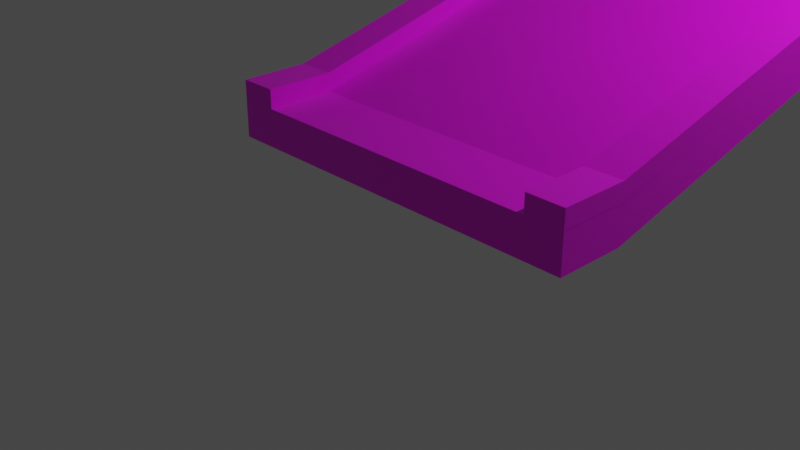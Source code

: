 # Source: rise_15_with_border.blend  (saved by Blender 2.93.21; exported with 4.5.12 LTS)
import bpy
from mathutils import Matrix  # noqa: F401  (used for matrix-valued properties, if any)

bpy.ops.wm.read_factory_settings(use_empty=True)
scene = bpy.context.scene
scene.name = 'Scene'

# ---- collections
col_collection = bpy.data.collections.new('Collection'); scene.collection.children.link(col_collection)

# ---- images (referenced by path relative to the original .blend; pixels are not part of the script)
import os
ASSET_DIR = os.environ.get("B2B_ASSET_DIR", "")  # directory of the original .blend (textures are referenced by path, not embedded)
HERE = os.path.dirname(os.path.abspath(__file__))  # packed textures are extracted next to this script under _unpacked/

def load_image(name, relpath, width, height, colorspace="sRGB"):
    """Load a texture the original file referenced (path relative to the .blend, or extracted next to this script)."""
    p = next((c for c in (os.path.join(HERE, relpath), os.path.join(ASSET_DIR, relpath)) if relpath and os.path.exists(c)), "")
    if p:
        img = bpy.data.images.load(p, check_existing=True)
        img.name = name
    else:  # same state as the original file: an image datablock whose file is absent (Cycles renders it pink)
        img = bpy.data.images.new(name, width, height)
        img.source = "FILE"
        img.filepath = "//" + (relpath or name)
    img.colorspace_settings.name = colorspace
    return img
img_grass15_jpg = load_image('grass15.jpg', 'grass15.jpg', 1024, 1024, 'sRGB')
img_grass15_jpg_003 = load_image('grass15.jpg.003', 'grass15.jpg', 1024, 1024, 'sRGB')
img_grass15_jpg_004 = load_image('grass15.jpg.004', 'grass15.jpg', 1024, 1024, 'sRGB')
img_grass15_jpg_005 = load_image('grass15.jpg.005', 'grass15.jpg', 1024, 1024, 'sRGB')
img_grass15_jpg_002 = load_image('grass15.jpg.002', 'grass15.jpg', 1024, 1024, 'sRGB')

# ---- materials (node trees are filled in below, after node groups)
mat_material = bpy.data.materials.new('Material')
mat_material.alpha_threshold = 0.0
mat_material.use_transparent_shadow = False
mat_material.line_color = (0.0, 0.0, 0.0, 1.0)
mat_material_002 = bpy.data.materials.new('Material.002')
mat_material_002.alpha_threshold = 0.0
mat_material_002.use_transparent_shadow = False
mat_material_002.line_color = (0.0, 0.0, 0.0, 1.0)
mat_material_003 = bpy.data.materials.new('Material.003')
mat_material_003.alpha_threshold = 0.0
mat_material_003.use_transparent_shadow = False
mat_material_003.line_color = (0.0, 0.0, 0.0, 1.0)
mat_material_004 = bpy.data.materials.new('Material.004')
mat_material_004.alpha_threshold = 0.0
mat_material_004.use_transparent_shadow = False
mat_material_004.line_color = (0.0, 0.0, 0.0, 1.0)
mat_material_001 = bpy.data.materials.new('Material.001')
mat_material_001.alpha_threshold = 0.0
mat_material_001.use_transparent_shadow = False
mat_material_001.line_color = (0.0, 0.0, 0.0, 1.0)

# ---- material node trees
mat_material.use_nodes = True; mat_material.node_tree.nodes.clear()
_N = mat_material.node_tree.nodes; _L = mat_material.node_tree.links
n0 = _N.new('ShaderNodeOutputMaterial'); n0.name = 'Material Output'; n0.location = (300, 300)
n1 = _N.new('ShaderNodeBsdfPrincipled'); n1.name = 'Principled BSDF'; n1.location = (10, 300)
n1.distribution = 'GGX'
n1.subsurface_method = 'BURLEY'
n1.inputs[2].default_value = 0.4
n1.inputs[3].default_value = 1.45
n1.inputs[27].default_value = (0.0, 0.0, 0.0, 1.0)
n1.inputs[28].default_value = 1.0
n2 = _N.new('ShaderNodeTexImage'); n2.name = 'Изображение-текстура'; n2.location = (-325, 223)
n2.image = img_grass15_jpg
_L.new(n1.outputs[0], n0.inputs[0])
_L.new(n2.outputs[0], n1.inputs[0])
n0.is_active_output = True
mat_material_002.use_nodes = True; mat_material_002.node_tree.nodes.clear()
_N = mat_material_002.node_tree.nodes; _L = mat_material_002.node_tree.links
n0 = _N.new('ShaderNodeOutputMaterial'); n0.name = 'Material Output'; n0.location = (300, 300)
n1 = _N.new('ShaderNodeBsdfPrincipled'); n1.name = 'Principled BSDF'; n1.location = (10, 300)
n1.distribution = 'GGX'
n1.subsurface_method = 'BURLEY'
n1.inputs[2].default_value = 0.4
n1.inputs[3].default_value = 1.45
n1.inputs[27].default_value = (0.0, 0.0, 0.0, 1.0)
n1.inputs[28].default_value = 1.0
n2 = _N.new('ShaderNodeTexImage'); n2.name = 'Изображение-текстура'; n2.location = (-325, 223)
n2.image = img_grass15_jpg_003
_L.new(n1.outputs[0], n0.inputs[0])
_L.new(n2.outputs[0], n1.inputs[0])
n0.is_active_output = True
mat_material_003.use_nodes = True; mat_material_003.node_tree.nodes.clear()
_N = mat_material_003.node_tree.nodes; _L = mat_material_003.node_tree.links
n0 = _N.new('ShaderNodeOutputMaterial'); n0.name = 'Material Output'; n0.location = (300, 300)
n1 = _N.new('ShaderNodeBsdfPrincipled'); n1.name = 'Principled BSDF'; n1.location = (10, 300)
n1.distribution = 'GGX'
n1.subsurface_method = 'BURLEY'
n1.inputs[2].default_value = 0.4
n1.inputs[3].default_value = 1.45
n1.inputs[27].default_value = (0.0, 0.0, 0.0, 1.0)
n1.inputs[28].default_value = 1.0
n2 = _N.new('ShaderNodeTexImage'); n2.name = 'Изображение-текстура'; n2.location = (-325, 223)
n2.image = img_grass15_jpg_004
_L.new(n1.outputs[0], n0.inputs[0])
_L.new(n2.outputs[0], n1.inputs[0])
n0.is_active_output = True
mat_material_004.use_nodes = True; mat_material_004.node_tree.nodes.clear()
_N = mat_material_004.node_tree.nodes; _L = mat_material_004.node_tree.links
n0 = _N.new('ShaderNodeOutputMaterial'); n0.name = 'Material Output'; n0.location = (300, 300)
n1 = _N.new('ShaderNodeBsdfPrincipled'); n1.name = 'Principled BSDF'; n1.location = (10, 300)
n1.distribution = 'GGX'
n1.subsurface_method = 'BURLEY'
n1.inputs[2].default_value = 0.4
n1.inputs[3].default_value = 1.45
n1.inputs[27].default_value = (0.0, 0.0, 0.0, 1.0)
n1.inputs[28].default_value = 1.0
n2 = _N.new('ShaderNodeTexImage'); n2.name = 'Изображение-текстура'; n2.location = (-325, 223)
n2.image = img_grass15_jpg_005
_L.new(n1.outputs[0], n0.inputs[0])
_L.new(n2.outputs[0], n1.inputs[0])
n0.is_active_output = True
mat_material_001.use_nodes = True; mat_material_001.node_tree.nodes.clear()
_N = mat_material_001.node_tree.nodes; _L = mat_material_001.node_tree.links
n0 = _N.new('ShaderNodeOutputMaterial'); n0.name = 'Material Output'; n0.location = (300, 300)
n1 = _N.new('ShaderNodeBsdfPrincipled'); n1.name = 'Principled BSDF'; n1.location = (10, 300)
n1.distribution = 'GGX'
n1.subsurface_method = 'BURLEY'
n1.inputs[2].default_value = 0.4
n1.inputs[3].default_value = 1.45
n1.inputs[27].default_value = (0.0, 0.0, 0.0, 1.0)
n1.inputs[28].default_value = 1.0
n2 = _N.new('ShaderNodeTexImage'); n2.name = 'Изображение-текстура'; n2.location = (-325, 223)
n2.image = img_grass15_jpg_002
_L.new(n1.outputs[0], n0.inputs[0])
_L.new(n2.outputs[0], n1.inputs[0])
n0.is_active_output = True

# ---- world
world_world = bpy.data.worlds.new('World'); scene.world = world_world
world_world.use_nodes = True; world_world.node_tree.nodes.clear()
_N = world_world.node_tree.nodes; _L = world_world.node_tree.links
n0 = _N.new('ShaderNodeOutputWorld'); n0.name = 'World Output'; n0.location = (300, 300)
n1 = _N.new('ShaderNodeBackground'); n1.name = 'Background'; n1.location = (10, 300)
n1.inputs[0].default_value = (0.05088, 0.05088, 0.05088, 1.0)
_L.new(n1.outputs[0], n0.inputs[0])
n0.is_active_output = True
world_world.color = (0.05088, 0.05088, 0.05088)
world_world.use_sun_shadow = False
world_world.sun_shadow_jitter_overblur = 0.0

# ---- cameras
cam_camera = bpy.data.cameras.new('Camera')
cam_camera.clip_end = 100.0
cam_camera.ortho_scale = 7.314

# ---- lights
light_light = bpy.data.lights.new('Light', 'POINT')
light_light.transmission_factor = 0.0
light_light.energy = 1000.0
light_light.shadow_soft_size = 0.1
light_light.shadow_maximum_resolution = 0.006
light_light.use_absolute_resolution = True

# ---- meshes
me_cube = bpy.data.meshes.new('Cube')
me_cube.from_pydata([(1.0, 1.0, 9.521), (1.0, 1.0, 7.521), (1.0, -1.0, 1.0), (1.0, -1.0, -1.0), (-1.0, 1.0, 9.521), (-1.0, 1.0, 7.521), (-1.0, -1.0, 1.0), (-1.0, -1.0, -1.0), (-1.0, 0.8182, 7.513), (-1.0, 0.6364, 6.558), (-1.0, 0.4545, 5.611), (-1.0, 0.2727, 4.673), (-1.0, 0.09091, 3.726), (-1.0, -0.09091, 2.788), (-1.0, -0.2727, 1.824), (-1.0, -0.4545, 0.8856), (-1.0, -0.6364, -0.06048), (-1.0, -0.8182, -1.0), (1.0, 0.8182, 9.513), (1.0, 0.6364, 8.558), (1.0, 0.4545, 7.611), (1.0, 0.2727, 6.673), (1.0, 0.09091, 5.726), (1.0, -0.09091, 4.788), (1.0, -0.2727, 3.824), (1.0, -0.4545, 2.886), (1.0, -0.6364, 1.94), (1.0, -0.8182, 1.0), (-1.0, -0.8182, 1.0), (-1.0, -0.6364, 1.94), (-1.0, -0.4545, 2.886), (-1.0, -0.2727, 3.824), (-1.0, -0.09091, 4.788), (-1.0, 0.09091, 5.726), (-1.0, 0.2727, 6.673), (-1.0, 0.4545, 7.611), (-1.0, 0.6364, 8.558), (-1.0, 0.8182, 9.513), (1.0, -0.8182, -1.0), (1.0, -0.6364, -0.06048), (1.0, -0.4545, 0.8856), (1.0, -0.2727, 1.824), (1.0, -0.09091, 2.788), (1.0, 0.09091, 3.726), (1.0, 0.2727, 4.673), (1.0, 0.4545, 5.611), (1.0, 0.6364, 6.558), (1.0, 0.8182, 7.513)], [], [(27, 28, 6, 2), (3, 2, 6, 7), (8, 37, 4, 5), (17, 38, 3, 7), (38, 27, 2, 3), (5, 4, 0, 1), (1, 0, 18, 47), (47, 18, 19, 46), (46, 19, 20, 45), (45, 20, 21, 44), (44, 21, 22, 43), (43, 22, 23, 42), (42, 23, 24, 41), (41, 24, 25, 40), (40, 25, 26, 39), (39, 26, 27, 38), (5, 1, 47, 8), (8, 47, 46, 9), (9, 46, 45, 10), (10, 45, 44, 11), (11, 44, 43, 12), (12, 43, 42, 13), (13, 42, 41, 14), (14, 41, 40, 15), (15, 40, 39, 16), (16, 39, 38, 17), (7, 6, 28, 17), (17, 28, 29, 16), (16, 29, 30, 15), (15, 30, 31, 14), (14, 31, 32, 13), (13, 32, 33, 12), (12, 33, 34, 11), (11, 34, 35, 10), (10, 35, 36, 9), (9, 36, 37, 8), (0, 4, 37, 18), (18, 37, 36, 19), (19, 36, 35, 20), (20, 35, 34, 21), (21, 34, 33, 22), (22, 33, 32, 23), (23, 32, 31, 24), (24, 31, 30, 25), (25, 30, 29, 26), (26, 29, 28, 27)])
_uv = me_cube.uv_layers.new(name='UVMap')
_uv.uv.foreach_set('vector', [0.625, 0.7273, 0.875, 0.7273, 0.875, 0.75, 0.625, 0.75, 0.375, 0.75, 0.625, 0.75, 0.625, 1.0, 0.375, 1.0, 0.375, 0.2273, 0.625, 0.2273, 0.625, 0.25, 0.375, 0.25, 0.125, 0.7273, 0.375, 0.7273, 0.375, 0.75, 0.125, 0.75, 0.375, 0.7273, 0.625, 0.7273, 0.625, 0.75, 0.375, 0.75, 0.375, 0.25, 0.625, 0.25, 0.625, 0.5, 0.375, 0.5, 0.375, 0.5, 0.625, 0.5, 0.625, 0.5227, 0.375, 0.5227, 0.375, 0.5227, 0.625, 0.5227, 0.625, 0.5455, 0.375, 0.5455, 0.375, 0.5455, 0.625, 0.5455, 0.625, 0.5682, 0.375, 0.5682, 0.375, 0.5682, 0.625, 0.5682, 0.625, 0.5909, 0.375, 0.5909, 0.375, 0.5909, 0.625, 0.5909, 0.625, 0.6136, 0.375, 0.6136, 0.375, 0.6136, 0.625, 0.6136, 0.625, 0.6364, 0.375, 0.6364, 0.375, 0.6364, 0.625, 0.6364, 0.625, 0.6591, 0.375, 0.6591, 0.375, 0.6591, 0.625, 0.6591, 0.625, 0.6818, 0.375, 0.6818, 0.375, 0.6818, 0.625, 0.6818, 0.625, 0.7045, 0.375, 0.7045, 0.375, 0.7045, 0.625, 0.7045, 0.625, 0.7273, 0.375, 0.7273, 0.125, 0.5, 0.375, 0.5, 0.375, 0.5227, 0.125, 0.5227, 0.125, 0.5227, 0.375, 0.5227, 0.375, 0.5455, 0.125, 0.5455, 0.125, 0.5455, 0.375, 0.5455, 0.375, 0.5682, 0.125, 0.5682, 0.125, 0.5682, 0.375, 0.5682, 0.375, 0.5909, 0.125, 0.5909, 0.125, 0.5909, 0.375, 0.5909, 0.375, 0.6136, 0.125, 0.6136, 0.125, 0.6136, 0.375, 0.6136, 0.375, 0.6364, 0.125, 0.6364, 0.125, 0.6364, 0.375, 0.6364, 0.375, 0.6591, 0.125, 0.6591, 0.125, 0.6591, 0.375, 0.6591, 0.375, 0.6818, 0.125, 0.6818, 0.125, 0.6818, 0.375, 0.6818, 0.375, 0.7045, 0.125, 0.7045, 0.125, 0.7045, 0.375, 0.7045, 0.375, 0.7273, 0.125, 0.7273, 0.375, 0.0, 0.625, 0.0, 0.625, 0.02273, 0.375, 0.02273, 0.375, 0.02273, 0.625, 0.02273, 0.625, 0.04545, 0.375, 0.04545, 0.375, 0.04545, 0.625, 0.04545, 0.625, 0.06818, 0.375, 0.06818, 0.375, 0.06818, 0.625, 0.06818, 0.625, 0.09091, 0.375, 0.09091, 0.375, 0.09091, 0.625, 0.09091, 0.625, 0.1136, 0.375, 0.1136, 0.375, 0.1136, 0.625, 0.1136, 0.625, 0.1364, 0.375, 0.1364, 0.375, 0.1364, 0.625, 0.1364, 0.625, 0.1591, 0.375, 0.1591, 0.375, 0.1591, 0.625, 0.1591, 0.625, 0.1818, 0.375, 0.1818, 0.375, 0.1818, 0.625, 0.1818, 0.625, 0.2045, 0.375, 0.2045, 0.375, 0.2045, 0.625, 0.2045, 0.625, 0.2273, 0.375, 0.2273, 0.625, 0.5, 0.875, 0.5, 0.875, 0.5227, 0.625, 0.5227, 0.625, 0.5227, 0.875, 0.5227, 0.875, 0.5455, 0.625, 0.5455, 0.625, 0.5455, 0.875, 0.5455, 0.875, 0.5682, 0.625, 0.5682, 0.625, 0.5682, 0.875, 0.5682, 0.875, 0.5909, 0.625, 0.5909, 0.625, 0.5909, 0.875, 0.5909, 0.875, 0.6136, 0.625, 0.6136, 0.625, 0.6136, 0.875, 0.6136, 0.875, 0.6364, 0.625, 0.6364, 0.625, 0.6364, 0.875, 0.6364, 0.875, 0.6591, 0.625, 0.6591, 0.625, 0.6591, 0.875, 0.6591, 0.875, 0.6818, 0.625, 0.6818, 0.625, 0.6818, 0.875, 0.6818, 0.875, 0.7045, 0.625, 0.7045, 0.625, 0.7045, 0.875, 0.7045, 0.875, 0.7273, 0.625, 0.7273])
me_cube.materials.append(mat_material)
me_cube.use_remesh_preserve_volume = False
me_cube.use_remesh_preserve_attributes = False
me_cube.use_mirror_vertex_groups = False
me_cube.update()
me_cube_002 = bpy.data.meshes.new('Cube.002')
me_cube_002.from_pydata([(1.0, -0.9091, -2.865), (1.0, -0.9091, -4.865), (-1.0, -0.9091, -2.865), (-1.0, -0.9091, -4.865), (-1.0, 0.9091, 3.648), (-1.0, 0.7273, 2.692), (-1.0, 0.5455, 1.746), (-1.0, 0.3636, 0.8074), (-1.0, 0.1818, -0.1393), (-1.0, -7.451e-09, -1.077), (-1.0, -0.1818, -2.041), (-1.0, -0.3636, -2.98), (-1.0, -0.5455, -3.926), (-1.0, -0.7273, -4.865), (1.0, 0.9091, 5.648), (1.0, 0.7273, 4.692), (1.0, 0.5455, 3.746), (1.0, 0.3636, 2.807), (1.0, 0.1818, 1.861), (1.0, -7.451e-09, 0.923), (1.0, -0.1818, -0.04125), (1.0, -0.3636, -0.9795), (1.0, -0.5455, -1.926), (1.0, -0.7273, -2.865), (-1.0, -0.7273, -2.865), (-1.0, -0.5455, -1.926), (-1.0, -0.3636, -0.9795), (-1.0, -0.1818, -0.04125), (-1.0, 3.725e-08, 0.923), (-1.0, 0.1818, 1.861), (-1.0, 0.3636, 2.807), (-1.0, 0.5455, 3.746), (-1.0, 0.7273, 4.692), (-1.0, 0.9091, 5.648), (1.0, -0.7273, -4.865), (1.0, -0.5455, -3.926), (1.0, -0.3636, -2.98), (1.0, -0.1818, -2.041), (1.0, 3.725e-08, -1.077), (1.0, 0.1818, -0.1393), (1.0, 0.3636, 0.8074), (1.0, 0.5455, 1.746), (1.0, 0.7273, 2.692), (1.0, 0.9091, 3.648), (-1.0, -1.09, -4.865), (-1.0, -1.09, -2.865), (1.0, -1.09, -2.865), (1.0, -1.09, -4.865), (1.0, 2.727, 14.16), (1.0, 2.727, 12.16), (-1.0, 2.727, 14.16), (-1.0, 2.727, 12.16), (-1.0, 2.545, 12.15), (-1.0, 2.363, 11.19), (-1.0, 2.181, 10.25), (-1.0, 2.0, 9.309), (-1.0, 1.818, 8.362), (-1.0, 1.636, 7.424), (-1.0, 1.454, 6.46), (-1.0, 1.272, 5.522), (-1.0, 1.09, 4.576), (-1.0, 0.9087, 3.636), (1.0, 2.545, 14.15), (1.0, 2.363, 13.19), (1.0, 2.181, 12.25), (1.0, 2.0, 11.31), (1.0, 1.818, 10.36), (1.0, 1.636, 9.424), (1.0, 1.454, 8.46), (1.0, 1.272, 7.522), (1.0, 1.09, 6.576), (1.0, 0.9087, 5.636), (-1.0, 0.9087, 5.636), (-1.0, 1.09, 6.576), (-1.0, 1.272, 7.522), (-1.0, 1.454, 8.46), (-1.0, 1.636, 9.424), (-1.0, 1.818, 10.36), (-1.0, 2.0, 11.31), (-1.0, 2.181, 12.25), (-1.0, 2.363, 13.19), (-1.0, 2.545, 14.15), (1.0, 0.9087, 3.636), (1.0, 1.09, 4.576), (1.0, 1.272, 5.522), (1.0, 1.454, 6.46), (1.0, 1.636, 7.424), (1.0, 1.818, 8.362), (1.0, 2.0, 9.309), (1.0, 2.181, 10.25), (1.0, 2.363, 11.19), (1.0, 2.545, 12.15), (1.0, 2.909, 12.16), (-1.0, 2.909, 12.16), (1.0, 2.909, 14.16), (-1.0, 2.909, 14.16)], [], [(23, 24, 2, 0), (2, 3, 44, 45), (13, 34, 1, 3), (34, 23, 0, 1), (43, 14, 15, 42), (42, 15, 16, 41), (41, 16, 17, 40), (40, 17, 18, 39), (39, 18, 19, 38), (38, 19, 20, 37), (37, 20, 21, 36), (36, 21, 22, 35), (35, 22, 23, 34), (4, 43, 42, 5), (5, 42, 41, 6), (6, 41, 40, 7), (7, 40, 39, 8), (8, 39, 38, 9), (9, 38, 37, 10), (10, 37, 36, 11), (11, 36, 35, 12), (12, 35, 34, 13), (3, 2, 24, 13), (13, 24, 25, 12), (12, 25, 26, 11), (11, 26, 27, 10), (10, 27, 28, 9), (9, 28, 29, 8), (8, 29, 30, 7), (7, 30, 31, 6), (6, 31, 32, 5), (5, 32, 33, 4), (14, 33, 32, 15), (15, 32, 31, 16), (16, 31, 30, 17), (17, 30, 29, 18), (18, 29, 28, 19), (19, 28, 27, 20), (20, 27, 26, 21), (21, 26, 25, 22), (22, 25, 24, 23), (47, 46, 45, 44), (1, 0, 46, 47), (3, 1, 47, 44), (0, 2, 45, 46), (52, 81, 50, 51), (50, 48, 94, 95), (49, 48, 62, 91), (91, 62, 63, 90), (90, 63, 64, 89), (89, 64, 65, 88), (88, 65, 66, 87), (87, 66, 67, 86), (86, 67, 68, 85), (85, 68, 69, 84), (84, 69, 70, 83), (83, 70, 71, 82), (51, 49, 91, 52), (52, 91, 90, 53), (53, 90, 89, 54), (54, 89, 88, 55), (55, 88, 87, 56), (56, 87, 86, 57), (57, 86, 85, 58), (58, 85, 84, 59), (59, 84, 83, 60), (60, 83, 82, 61), (61, 72, 73, 60), (60, 73, 74, 59), (59, 74, 75, 58), (58, 75, 76, 57), (57, 76, 77, 56), (56, 77, 78, 55), (55, 78, 79, 54), (54, 79, 80, 53), (53, 80, 81, 52), (48, 50, 81, 62), (62, 81, 80, 63), (63, 80, 79, 64), (64, 79, 78, 65), (65, 78, 77, 66), (66, 77, 76, 67), (67, 76, 75, 68), (68, 75, 74, 69), (69, 74, 73, 70), (70, 73, 72, 71), (93, 95, 94, 92), (51, 50, 95, 93), (49, 51, 93, 92), (48, 49, 92, 94)])
me_cube_002.polygons.foreach_set('material_index', [0, 0, 0, 0, 0, 0, 0, 0, 0, 0, 0, 0, 0, 0, 0, 0, 0, 0, 0, 0, 0, 0, 0, 0, 0, 0, 0, 0, 0, 0, 0, 0, 0, 0, 0, 0, 0, 0, 0, 0, 0, 0, 0, 0, 0, 1, 1, 1, 1, 1, 1, 1, 1, 1, 1, 1, 1, 1, 1, 1, 1, 1, 1, 1, 1, 1, 1, 1, 1, 1, 1, 1, 1, 1, 1, 1, 1, 1, 1, 1, 1, 1, 1, 1, 1, 1, 1, 1, 1, 1])
_uv = me_cube_002.uv_layers.new(name='UVMap')
_uv.uv.foreach_set('vector', [0.625, 0.7273, 0.875, 0.7273, 0.875, 0.75, 0.625, 0.75, 0.625, 0.0, 0.375, 0.0, 0.375, 0.0, 0.625, 0.0, 0.125, 0.7273, 0.375, 0.7273, 0.375, 0.75, 0.125, 0.75, 0.375, 0.7273, 0.625, 0.7273, 0.625, 0.75, 0.375, 0.75, 0.375, 0.5227, 0.625, 0.5227, 0.625, 0.5455, 0.375, 0.5455, 0.375, 0.5455, 0.625, 0.5455, 0.625, 0.5682, 0.375, 0.5682, 0.375, 0.5682, 0.625, 0.5682, 0.625, 0.5909, 0.375, 0.5909, 0.375, 0.5909, 0.625, 0.5909, 0.625, 0.6136, 0.375, 0.6136, 0.375, 0.6136, 0.625, 0.6136, 0.625, 0.6364, 0.375, 0.6364, 0.375, 0.6364, 0.625, 0.6364, 0.625, 0.6591, 0.375, 0.6591, 0.375, 0.6591, 0.625, 0.6591, 0.625, 0.6818, 0.375, 0.6818, 0.375, 0.6818, 0.625, 0.6818, 0.625, 0.7045, 0.375, 0.7045, 0.375, 0.7045, 0.625, 0.7045, 0.625, 0.7273, 0.375, 0.7273, 0.125, 0.5227, 0.375, 0.5227, 0.375, 0.5455, 0.125, 0.5455, 0.125, 0.5455, 0.375, 0.5455, 0.375, 0.5682, 0.125, 0.5682, 0.125, 0.5682, 0.375, 0.5682, 0.375, 0.5909, 0.125, 0.5909, 0.125, 0.5909, 0.375, 0.5909, 0.375, 0.6136, 0.125, 0.6136, 0.125, 0.6136, 0.375, 0.6136, 0.375, 0.6364, 0.125, 0.6364, 0.125, 0.6364, 0.375, 0.6364, 0.375, 0.6591, 0.125, 0.6591, 0.125, 0.6591, 0.375, 0.6591, 0.375, 0.6818, 0.125, 0.6818, 0.125, 0.6818, 0.375, 0.6818, 0.375, 0.7045, 0.125, 0.7045, 0.125, 0.7045, 0.375, 0.7045, 0.375, 0.7273, 0.125, 0.7273, 0.375, 0.0, 0.625, 0.0, 0.625, 0.02273, 0.375, 0.02273, 0.375, 0.02273, 0.625, 0.02273, 0.625, 0.04545, 0.375, 0.04545, 0.375, 0.04545, 0.625, 0.04545, 0.625, 0.06818, 0.375, 0.06818, 0.375, 0.06818, 0.625, 0.06818, 0.625, 0.09091, 0.375, 0.09091, 0.375, 0.09091, 0.625, 0.09091, 0.625, 0.1136, 0.375, 0.1136, 0.375, 0.1136, 0.625, 0.1136, 0.625, 0.1364, 0.375, 0.1364, 0.375, 0.1364, 0.625, 0.1364, 0.625, 0.1591, 0.375, 0.1591, 0.375, 0.1591, 0.625, 0.1591, 0.625, 0.1818, 0.375, 0.1818, 0.375, 0.1818, 0.625, 0.1818, 0.625, 0.2045, 0.375, 0.2045, 0.375, 0.2045, 0.625, 0.2045, 0.625, 0.2273, 0.375, 0.2273, 0.625, 0.5227, 0.875, 0.5227, 0.875, 0.5455, 0.625, 0.5455, 0.625, 0.5455, 0.875, 0.5455, 0.875, 0.5682, 0.625, 0.5682, 0.625, 0.5682, 0.875, 0.5682, 0.875, 0.5909, 0.625, 0.5909, 0.625, 0.5909, 0.875, 0.5909, 0.875, 0.6136, 0.625, 0.6136, 0.625, 0.6136, 0.875, 0.6136, 0.875, 0.6364, 0.625, 0.6364, 0.625, 0.6364, 0.875, 0.6364, 0.875, 0.6591, 0.625, 0.6591, 0.625, 0.6591, 0.875, 0.6591, 0.875, 0.6818, 0.625, 0.6818, 0.625, 0.6818, 0.875, 0.6818, 0.875, 0.7045, 0.625, 0.7045, 0.625, 0.7045, 0.875, 0.7045, 0.875, 0.7273, 0.625, 0.7273, 0.375, 0.75, 0.625, 0.75, 0.625, 1.0, 0.375, 1.0, 0.375, 0.75, 0.625, 0.75, 0.625, 0.75, 0.375, 0.75, 0.125, 0.75, 0.375, 0.75, 0.375, 0.75, 0.125, 0.75, 0.625, 0.75, 0.875, 0.75, 0.875, 0.75, 0.625, 0.75, 0.375, 0.2273, 0.625, 0.2273, 0.625, 0.25, 0.375, 0.25, 0.875, 0.5, 0.625, 0.5, 0.625, 0.5, 0.875, 0.5, 0.375, 0.5, 0.625, 0.5, 0.625, 0.5227, 0.375, 0.5227, 0.375, 0.5227, 0.625, 0.5227, 0.625, 0.5455, 0.375, 0.5455, 0.375, 0.5455, 0.625, 0.5455, 0.625, 0.5682, 0.375, 0.5682, 0.375, 0.5682, 0.625, 0.5682, 0.625, 0.5909, 0.375, 0.5909, 0.375, 0.5909, 0.625, 0.5909, 0.625, 0.6136, 0.375, 0.6136, 0.375, 0.6136, 0.625, 0.6136, 0.625, 0.6364, 0.375, 0.6364, 0.375, 0.6364, 0.625, 0.6364, 0.625, 0.6591, 0.375, 0.6591, 0.375, 0.6591, 0.625, 0.6591, 0.625, 0.6818, 0.375, 0.6818, 0.375, 0.6818, 0.625, 0.6818, 0.625, 0.7045, 0.375, 0.7045, 0.375, 0.7045, 0.625, 0.7045, 0.625, 0.7273, 0.375, 0.7273, 0.125, 0.5, 0.375, 0.5, 0.375, 0.5227, 0.125, 0.5227, 0.125, 0.5227, 0.375, 0.5227, 0.375, 0.5455, 0.125, 0.5455, 0.125, 0.5455, 0.375, 0.5455, 0.375, 0.5682, 0.125, 0.5682, 0.125, 0.5682, 0.375, 0.5682, 0.375, 0.5909, 0.125, 0.5909, 0.125, 0.5909, 0.375, 0.5909, 0.375, 0.6136, 0.125, 0.6136, 0.125, 0.6136, 0.375, 0.6136, 0.375, 0.6364, 0.125, 0.6364, 0.125, 0.6364, 0.375, 0.6364, 0.375, 0.6591, 0.125, 0.6591, 0.125, 0.6591, 0.375, 0.6591, 0.375, 0.6818, 0.125, 0.6818, 0.125, 0.6818, 0.375, 0.6818, 0.375, 0.7045, 0.125, 0.7045, 0.125, 0.7045, 0.375, 0.7045, 0.375, 0.7273, 0.125, 0.7273, 0.375, 0.02273, 0.625, 0.02273, 0.625, 0.04545, 0.375, 0.04545, 0.375, 0.04545, 0.625, 0.04545, 0.625, 0.06818, 0.375, 0.06818, 0.375, 0.06818, 0.625, 0.06818, 0.625, 0.09091, 0.375, 0.09091, 0.375, 0.09091, 0.625, 0.09091, 0.625, 0.1136, 0.375, 0.1136, 0.375, 0.1136, 0.625, 0.1136, 0.625, 0.1364, 0.375, 0.1364, 0.375, 0.1364, 0.625, 0.1364, 0.625, 0.1591, 0.375, 0.1591, 0.375, 0.1591, 0.625, 0.1591, 0.625, 0.1818, 0.375, 0.1818, 0.375, 0.1818, 0.625, 0.1818, 0.625, 0.2045, 0.375, 0.2045, 0.375, 0.2045, 0.625, 0.2045, 0.625, 0.2273, 0.375, 0.2273, 0.625, 0.5, 0.875, 0.5, 0.875, 0.5227, 0.625, 0.5227, 0.625, 0.5227, 0.875, 0.5227, 0.875, 0.5455, 0.625, 0.5455, 0.625, 0.5455, 0.875, 0.5455, 0.875, 0.5682, 0.625, 0.5682, 0.625, 0.5682, 0.875, 0.5682, 0.875, 0.5909, 0.625, 0.5909, 0.625, 0.5909, 0.875, 0.5909, 0.875, 0.6136, 0.625, 0.6136, 0.625, 0.6136, 0.875, 0.6136, 0.875, 0.6364, 0.625, 0.6364, 0.625, 0.6364, 0.875, 0.6364, 0.875, 0.6591, 0.625, 0.6591, 0.625, 0.6591, 0.875, 0.6591, 0.875, 0.6818, 0.625, 0.6818, 0.625, 0.6818, 0.875, 0.6818, 0.875, 0.7045, 0.625, 0.7045, 0.625, 0.7045, 0.875, 0.7045, 0.875, 0.7273, 0.625, 0.7273, 0.375, 0.25, 0.625, 0.25, 0.625, 0.5, 0.375, 0.5, 0.375, 0.25, 0.625, 0.25, 0.625, 0.25, 0.375, 0.25, 0.375, 0.5, 0.125, 0.5, 0.125, 0.5, 0.375, 0.5, 0.625, 0.5, 0.375, 0.5, 0.375, 0.5, 0.625, 0.5])
me_cube_002.materials.append(mat_material_002)
me_cube_002.materials.append(mat_material_003)
me_cube_002.use_remesh_preserve_volume = False
me_cube_002.use_remesh_preserve_attributes = False
me_cube_002.use_mirror_vertex_groups = False
me_cube_002.update()
me_cube_006 = bpy.data.meshes.new('Cube.006')
me_cube_006.from_pydata([(1.0, -0.9091, -2.865), (1.0, -0.9091, -4.865), (-1.0, -0.9091, -2.865), (-1.0, -0.9091, -4.865), (-1.0, 0.9091, 3.648), (-1.0, 0.7273, 2.692), (-1.0, 0.5455, 1.746), (-1.0, 0.3636, 0.8074), (-1.0, 0.1818, -0.1393), (-1.0, -7.451e-09, -1.077), (-1.0, -0.1818, -2.041), (-1.0, -0.3636, -2.98), (-1.0, -0.5455, -3.926), (-1.0, -0.7273, -4.865), (1.0, 0.9091, 5.648), (1.0, 0.7273, 4.692), (1.0, 0.5455, 3.746), (1.0, 0.3636, 2.807), (1.0, 0.1818, 1.861), (1.0, -7.451e-09, 0.923), (1.0, -0.1818, -0.04125), (1.0, -0.3636, -0.9795), (1.0, -0.5455, -1.926), (1.0, -0.7273, -2.865), (-1.0, -0.7273, -2.865), (-1.0, -0.5455, -1.926), (-1.0, -0.3636, -0.9795), (-1.0, -0.1818, -0.04125), (-1.0, 3.725e-08, 0.923), (-1.0, 0.1818, 1.861), (-1.0, 0.3636, 2.807), (-1.0, 0.5455, 3.746), (-1.0, 0.7273, 4.692), (-1.0, 0.9091, 5.648), (1.0, -0.7273, -4.865), (1.0, -0.5455, -3.926), (1.0, -0.3636, -2.98), (1.0, -0.1818, -2.041), (1.0, 3.725e-08, -1.077), (1.0, 0.1818, -0.1393), (1.0, 0.3636, 0.8074), (1.0, 0.5455, 1.746), (1.0, 0.7273, 2.692), (1.0, 0.9091, 3.648), (-1.0, -1.09, -4.865), (-1.0, -1.09, -2.865), (1.0, -1.09, -2.865), (1.0, -1.09, -4.865), (1.0, 2.727, 14.16), (1.0, 2.727, 12.16), (-1.0, 2.727, 14.16), (-1.0, 2.727, 12.16), (-1.0, 2.545, 12.15), (-1.0, 2.363, 11.19), (-1.0, 2.181, 10.25), (-1.0, 2.0, 9.309), (-1.0, 1.818, 8.362), (-1.0, 1.636, 7.424), (-1.0, 1.454, 6.46), (-1.0, 1.272, 5.522), (-1.0, 1.09, 4.576), (-1.0, 0.9087, 3.636), (1.0, 2.545, 14.15), (1.0, 2.363, 13.19), (1.0, 2.181, 12.25), (1.0, 2.0, 11.31), (1.0, 1.818, 10.36), (1.0, 1.636, 9.424), (1.0, 1.454, 8.46), (1.0, 1.272, 7.522), (1.0, 1.09, 6.576), (1.0, 0.9087, 5.636), (-1.0, 0.9087, 5.636), (-1.0, 1.09, 6.576), (-1.0, 1.272, 7.522), (-1.0, 1.454, 8.46), (-1.0, 1.636, 9.424), (-1.0, 1.818, 10.36), (-1.0, 2.0, 11.31), (-1.0, 2.181, 12.25), (-1.0, 2.363, 13.19), (-1.0, 2.545, 14.15), (1.0, 0.9087, 3.636), (1.0, 1.09, 4.576), (1.0, 1.272, 5.522), (1.0, 1.454, 6.46), (1.0, 1.636, 7.424), (1.0, 1.818, 8.362), (1.0, 2.0, 9.309), (1.0, 2.181, 10.25), (1.0, 2.363, 11.19), (1.0, 2.545, 12.15), (1.0, 2.909, 12.16), (-1.0, 2.909, 12.16), (1.0, 2.909, 14.16), (-1.0, 2.909, 14.16)], [], [(23, 24, 2, 0), (2, 3, 44, 45), (13, 34, 1, 3), (34, 23, 0, 1), (43, 14, 15, 42), (42, 15, 16, 41), (41, 16, 17, 40), (40, 17, 18, 39), (39, 18, 19, 38), (38, 19, 20, 37), (37, 20, 21, 36), (36, 21, 22, 35), (35, 22, 23, 34), (4, 43, 42, 5), (5, 42, 41, 6), (6, 41, 40, 7), (7, 40, 39, 8), (8, 39, 38, 9), (9, 38, 37, 10), (10, 37, 36, 11), (11, 36, 35, 12), (12, 35, 34, 13), (3, 2, 24, 13), (13, 24, 25, 12), (12, 25, 26, 11), (11, 26, 27, 10), (10, 27, 28, 9), (9, 28, 29, 8), (8, 29, 30, 7), (7, 30, 31, 6), (6, 31, 32, 5), (5, 32, 33, 4), (14, 33, 32, 15), (15, 32, 31, 16), (16, 31, 30, 17), (17, 30, 29, 18), (18, 29, 28, 19), (19, 28, 27, 20), (20, 27, 26, 21), (21, 26, 25, 22), (22, 25, 24, 23), (47, 46, 45, 44), (1, 0, 46, 47), (3, 1, 47, 44), (0, 2, 45, 46), (52, 81, 50, 51), (50, 48, 94, 95), (49, 48, 62, 91), (91, 62, 63, 90), (90, 63, 64, 89), (89, 64, 65, 88), (88, 65, 66, 87), (87, 66, 67, 86), (86, 67, 68, 85), (85, 68, 69, 84), (84, 69, 70, 83), (83, 70, 71, 82), (51, 49, 91, 52), (52, 91, 90, 53), (53, 90, 89, 54), (54, 89, 88, 55), (55, 88, 87, 56), (56, 87, 86, 57), (57, 86, 85, 58), (58, 85, 84, 59), (59, 84, 83, 60), (60, 83, 82, 61), (61, 72, 73, 60), (60, 73, 74, 59), (59, 74, 75, 58), (58, 75, 76, 57), (57, 76, 77, 56), (56, 77, 78, 55), (55, 78, 79, 54), (54, 79, 80, 53), (53, 80, 81, 52), (48, 50, 81, 62), (62, 81, 80, 63), (63, 80, 79, 64), (64, 79, 78, 65), (65, 78, 77, 66), (66, 77, 76, 67), (67, 76, 75, 68), (68, 75, 74, 69), (69, 74, 73, 70), (70, 73, 72, 71), (93, 95, 94, 92), (51, 50, 95, 93), (49, 51, 93, 92), (48, 49, 92, 94)])
me_cube_006.polygons.foreach_set('material_index', [0, 0, 0, 0, 0, 0, 0, 0, 0, 0, 0, 0, 0, 0, 0, 0, 0, 0, 0, 0, 0, 0, 0, 0, 0, 0, 0, 0, 0, 0, 0, 0, 0, 0, 0, 0, 0, 0, 0, 0, 0, 0, 0, 0, 0, 1, 1, 1, 1, 1, 1, 1, 1, 1, 1, 1, 1, 1, 1, 1, 1, 1, 1, 1, 1, 1, 1, 1, 1, 1, 1, 1, 1, 1, 1, 1, 1, 1, 1, 1, 1, 1, 1, 1, 1, 1, 1, 1, 1, 1])
_uv = me_cube_006.uv_layers.new(name='UVMap')
_uv.uv.foreach_set('vector', [0.625, 0.7273, 0.875, 0.7273, 0.875, 0.75, 0.625, 0.75, 0.625, 0.0, 0.375, 0.0, 0.375, 0.0, 0.625, 0.0, 0.125, 0.7273, 0.375, 0.7273, 0.375, 0.75, 0.125, 0.75, 0.375, 0.7273, 0.625, 0.7273, 0.625, 0.75, 0.375, 0.75, 0.375, 0.5227, 0.625, 0.5227, 0.625, 0.5455, 0.375, 0.5455, 0.375, 0.5455, 0.625, 0.5455, 0.625, 0.5682, 0.375, 0.5682, 0.375, 0.5682, 0.625, 0.5682, 0.625, 0.5909, 0.375, 0.5909, 0.375, 0.5909, 0.625, 0.5909, 0.625, 0.6136, 0.375, 0.6136, 0.375, 0.6136, 0.625, 0.6136, 0.625, 0.6364, 0.375, 0.6364, 0.375, 0.6364, 0.625, 0.6364, 0.625, 0.6591, 0.375, 0.6591, 0.375, 0.6591, 0.625, 0.6591, 0.625, 0.6818, 0.375, 0.6818, 0.375, 0.6818, 0.625, 0.6818, 0.625, 0.7045, 0.375, 0.7045, 0.375, 0.7045, 0.625, 0.7045, 0.625, 0.7273, 0.375, 0.7273, 0.125, 0.5227, 0.375, 0.5227, 0.375, 0.5455, 0.125, 0.5455, 0.125, 0.5455, 0.375, 0.5455, 0.375, 0.5682, 0.125, 0.5682, 0.125, 0.5682, 0.375, 0.5682, 0.375, 0.5909, 0.125, 0.5909, 0.125, 0.5909, 0.375, 0.5909, 0.375, 0.6136, 0.125, 0.6136, 0.125, 0.6136, 0.375, 0.6136, 0.375, 0.6364, 0.125, 0.6364, 0.125, 0.6364, 0.375, 0.6364, 0.375, 0.6591, 0.125, 0.6591, 0.125, 0.6591, 0.375, 0.6591, 0.375, 0.6818, 0.125, 0.6818, 0.125, 0.6818, 0.375, 0.6818, 0.375, 0.7045, 0.125, 0.7045, 0.125, 0.7045, 0.375, 0.7045, 0.375, 0.7273, 0.125, 0.7273, 0.375, 0.0, 0.625, 0.0, 0.625, 0.02273, 0.375, 0.02273, 0.375, 0.02273, 0.625, 0.02273, 0.625, 0.04545, 0.375, 0.04545, 0.375, 0.04545, 0.625, 0.04545, 0.625, 0.06818, 0.375, 0.06818, 0.375, 0.06818, 0.625, 0.06818, 0.625, 0.09091, 0.375, 0.09091, 0.375, 0.09091, 0.625, 0.09091, 0.625, 0.1136, 0.375, 0.1136, 0.375, 0.1136, 0.625, 0.1136, 0.625, 0.1364, 0.375, 0.1364, 0.375, 0.1364, 0.625, 0.1364, 0.625, 0.1591, 0.375, 0.1591, 0.375, 0.1591, 0.625, 0.1591, 0.625, 0.1818, 0.375, 0.1818, 0.375, 0.1818, 0.625, 0.1818, 0.625, 0.2045, 0.375, 0.2045, 0.375, 0.2045, 0.625, 0.2045, 0.625, 0.2273, 0.375, 0.2273, 0.625, 0.5227, 0.875, 0.5227, 0.875, 0.5455, 0.625, 0.5455, 0.625, 0.5455, 0.875, 0.5455, 0.875, 0.5682, 0.625, 0.5682, 0.625, 0.5682, 0.875, 0.5682, 0.875, 0.5909, 0.625, 0.5909, 0.625, 0.5909, 0.875, 0.5909, 0.875, 0.6136, 0.625, 0.6136, 0.625, 0.6136, 0.875, 0.6136, 0.875, 0.6364, 0.625, 0.6364, 0.625, 0.6364, 0.875, 0.6364, 0.875, 0.6591, 0.625, 0.6591, 0.625, 0.6591, 0.875, 0.6591, 0.875, 0.6818, 0.625, 0.6818, 0.625, 0.6818, 0.875, 0.6818, 0.875, 0.7045, 0.625, 0.7045, 0.625, 0.7045, 0.875, 0.7045, 0.875, 0.7273, 0.625, 0.7273, 0.375, 0.75, 0.625, 0.75, 0.625, 1.0, 0.375, 1.0, 0.375, 0.75, 0.625, 0.75, 0.625, 0.75, 0.375, 0.75, 0.125, 0.75, 0.375, 0.75, 0.375, 0.75, 0.125, 0.75, 0.625, 0.75, 0.875, 0.75, 0.875, 0.75, 0.625, 0.75, 0.375, 0.2273, 0.625, 0.2273, 0.625, 0.25, 0.375, 0.25, 0.875, 0.5, 0.625, 0.5, 0.625, 0.5, 0.875, 0.5, 0.375, 0.5, 0.625, 0.5, 0.625, 0.5227, 0.375, 0.5227, 0.375, 0.5227, 0.625, 0.5227, 0.625, 0.5455, 0.375, 0.5455, 0.375, 0.5455, 0.625, 0.5455, 0.625, 0.5682, 0.375, 0.5682, 0.375, 0.5682, 0.625, 0.5682, 0.625, 0.5909, 0.375, 0.5909, 0.375, 0.5909, 0.625, 0.5909, 0.625, 0.6136, 0.375, 0.6136, 0.375, 0.6136, 0.625, 0.6136, 0.625, 0.6364, 0.375, 0.6364, 0.375, 0.6364, 0.625, 0.6364, 0.625, 0.6591, 0.375, 0.6591, 0.375, 0.6591, 0.625, 0.6591, 0.625, 0.6818, 0.375, 0.6818, 0.375, 0.6818, 0.625, 0.6818, 0.625, 0.7045, 0.375, 0.7045, 0.375, 0.7045, 0.625, 0.7045, 0.625, 0.7273, 0.375, 0.7273, 0.125, 0.5, 0.375, 0.5, 0.375, 0.5227, 0.125, 0.5227, 0.125, 0.5227, 0.375, 0.5227, 0.375, 0.5455, 0.125, 0.5455, 0.125, 0.5455, 0.375, 0.5455, 0.375, 0.5682, 0.125, 0.5682, 0.125, 0.5682, 0.375, 0.5682, 0.375, 0.5909, 0.125, 0.5909, 0.125, 0.5909, 0.375, 0.5909, 0.375, 0.6136, 0.125, 0.6136, 0.125, 0.6136, 0.375, 0.6136, 0.375, 0.6364, 0.125, 0.6364, 0.125, 0.6364, 0.375, 0.6364, 0.375, 0.6591, 0.125, 0.6591, 0.125, 0.6591, 0.375, 0.6591, 0.375, 0.6818, 0.125, 0.6818, 0.125, 0.6818, 0.375, 0.6818, 0.375, 0.7045, 0.125, 0.7045, 0.125, 0.7045, 0.375, 0.7045, 0.375, 0.7273, 0.125, 0.7273, 0.375, 0.02273, 0.625, 0.02273, 0.625, 0.04545, 0.375, 0.04545, 0.375, 0.04545, 0.625, 0.04545, 0.625, 0.06818, 0.375, 0.06818, 0.375, 0.06818, 0.625, 0.06818, 0.625, 0.09091, 0.375, 0.09091, 0.375, 0.09091, 0.625, 0.09091, 0.625, 0.1136, 0.375, 0.1136, 0.375, 0.1136, 0.625, 0.1136, 0.625, 0.1364, 0.375, 0.1364, 0.375, 0.1364, 0.625, 0.1364, 0.625, 0.1591, 0.375, 0.1591, 0.375, 0.1591, 0.625, 0.1591, 0.625, 0.1818, 0.375, 0.1818, 0.375, 0.1818, 0.625, 0.1818, 0.625, 0.2045, 0.375, 0.2045, 0.375, 0.2045, 0.625, 0.2045, 0.625, 0.2273, 0.375, 0.2273, 0.625, 0.5, 0.875, 0.5, 0.875, 0.5227, 0.625, 0.5227, 0.625, 0.5227, 0.875, 0.5227, 0.875, 0.5455, 0.625, 0.5455, 0.625, 0.5455, 0.875, 0.5455, 0.875, 0.5682, 0.625, 0.5682, 0.625, 0.5682, 0.875, 0.5682, 0.875, 0.5909, 0.625, 0.5909, 0.625, 0.5909, 0.875, 0.5909, 0.875, 0.6136, 0.625, 0.6136, 0.625, 0.6136, 0.875, 0.6136, 0.875, 0.6364, 0.625, 0.6364, 0.625, 0.6364, 0.875, 0.6364, 0.875, 0.6591, 0.625, 0.6591, 0.625, 0.6591, 0.875, 0.6591, 0.875, 0.6818, 0.625, 0.6818, 0.625, 0.6818, 0.875, 0.6818, 0.875, 0.7045, 0.625, 0.7045, 0.625, 0.7045, 0.875, 0.7045, 0.875, 0.7273, 0.625, 0.7273, 0.375, 0.25, 0.625, 0.25, 0.625, 0.5, 0.375, 0.5, 0.375, 0.25, 0.625, 0.25, 0.625, 0.25, 0.375, 0.25, 0.375, 0.5, 0.125, 0.5, 0.125, 0.5, 0.375, 0.5, 0.625, 0.5, 0.375, 0.5, 0.375, 0.5, 0.625, 0.5])
me_cube_006.materials.append(mat_material_004)
me_cube_006.materials.append(mat_material_001)
me_cube_006.use_remesh_preserve_volume = False
me_cube_006.use_remesh_preserve_attributes = False
me_cube_006.use_mirror_vertex_groups = False
me_cube_006.update()

# ---- objects
ob_cube = bpy.data.objects.new('Cube', me_cube)
ob_light = bpy.data.objects.new('Light', light_light)
ob_camera = bpy.data.objects.new('Camera', cam_camera)
ob_cube_002 = bpy.data.objects.new('Cube.002', me_cube_002)
ob_cube_005 = bpy.data.objects.new('Cube.005', me_cube_006)

# ---- transforms, parenting, visibility, modifiers, constraints
ob_cube.location = (0.0, 0.0, 0.0)
ob_cube.scale = (2.5, 5.0, 0.25)
ob_cube.lock_rotations_4d = False
ob_cube.empty_display_type = 'ARROWS'
ob_cube.lineart.crease_threshold = 0.0
ob_light.location = (4.076, 1.005, 5.904)
ob_light.rotation_euler = (0.6503, 0.05522, 1.866)
ob_light.lock_rotations_4d = False
ob_light.empty_display_type = 'ARROWS'
ob_light.color = (0.0, 0.0, 0.0, 0.0)
ob_light.lineart.crease_threshold = 0.0
ob_camera.location = (8.222, -12.51, 4.958)
ob_camera.rotation_euler = (1.109, 0.0, 0.8149)
ob_camera.lock_rotations_4d = False
ob_camera.empty_display_type = 'ARROWS'
ob_camera.color = (0.0, 0.0, 0.0, 0.0)
ob_camera.display_type = 'WIRE'
ob_camera.lineart.crease_threshold = 0.0
ob_cube_002.location = (2.25, -2.274, 0.8558)
ob_cube_002.scale = (0.25, 2.5, 0.125)
ob_cube_002.lock_rotations_4d = False
ob_cube_002.empty_display_type = 'ARROWS'
ob_cube_002.lineart.crease_threshold = 0.0
ob_cube_005.location = (-2.25, -2.274, 0.8558)
ob_cube_005.scale = (0.25, 2.5, 0.125)
ob_cube_005.lock_rotations_4d = False
ob_cube_005.empty_display_type = 'ARROWS'
ob_cube_005.lineart.crease_threshold = 0.0

# ---- collection membership
col_collection.objects.link(ob_cube)
col_collection.objects.link(ob_light)
col_collection.objects.link(ob_camera)
col_collection.objects.link(ob_cube_002)
col_collection.objects.link(ob_cube_005)

# ---- scene / render settings (as saved in the file)
scene.camera = ob_camera
scene.frame_start = 1; scene.frame_end = 250; scene.frame_set(0)
scene.render.engine = 'BLENDER_EEVEE_NEXT'
scene.cycles.use_denoising = False
scene.cycles.samples = 128
scene.cycles.sampling_pattern = 'TABULATED_SOBOL'
scene.cycles.use_adaptive_sampling = False
scene.cycles.use_light_tree = False
scene.view_settings.view_transform = 'Filmic'
bpy.context.view_layer.update()
